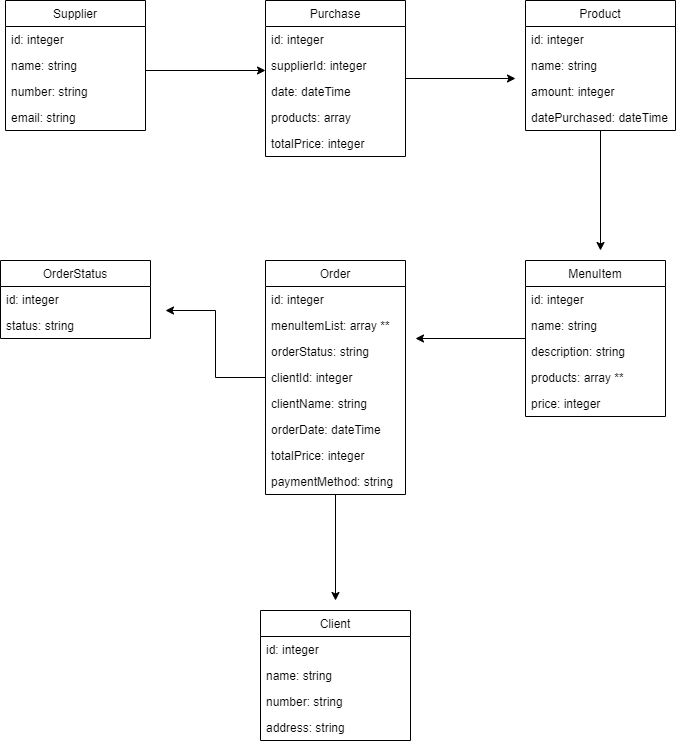

The diagram above was exported from draw.io. Its source (the exported page's mxGraphModel, read from the mxfile embedded in the PNG):
<mxGraphModel dx="862" dy="450" grid="1" gridSize="10" guides="1" tooltips="1" connect="1" arrows="1" fold="1" page="1" pageScale="1" pageWidth="827" pageHeight="1169" background="#ffffff" math="0" shadow="0">
  <root>
    <mxCell id="0" />
    <mxCell id="1" parent="0" />
    <mxCell id="12WqPLThQrk9q3GFoCyT-12" style="edgeStyle=orthogonalEdgeStyle;rounded=0;orthogonalLoop=1;jettySize=auto;html=1;" edge="1" parent="1">
      <mxGeometry relative="1" as="geometry">
        <mxPoint x="270" y="90" as="targetPoint" />
        <mxPoint x="150" y="90" as="sourcePoint" />
      </mxGeometry>
    </mxCell>
    <mxCell id="12WqPLThQrk9q3GFoCyT-26" value="Supplier" style="swimlane;fontStyle=0;childLayout=stackLayout;horizontal=1;startSize=26;fillColor=none;horizontalStack=0;resizeParent=1;resizeParentMax=0;resizeLast=0;collapsible=1;marginBottom=0;" vertex="1" parent="1">
      <mxGeometry x="10" y="20" width="140" height="130" as="geometry" />
    </mxCell>
    <mxCell id="12WqPLThQrk9q3GFoCyT-27" value="id: integer" style="text;strokeColor=none;fillColor=none;align=left;verticalAlign=top;spacingLeft=4;spacingRight=4;overflow=hidden;rotatable=0;points=[[0,0.5],[1,0.5]];portConstraint=eastwest;" vertex="1" parent="12WqPLThQrk9q3GFoCyT-26">
      <mxGeometry y="26" width="140" height="26" as="geometry" />
    </mxCell>
    <mxCell id="12WqPLThQrk9q3GFoCyT-28" value="name: string" style="text;strokeColor=none;fillColor=none;align=left;verticalAlign=top;spacingLeft=4;spacingRight=4;overflow=hidden;rotatable=0;points=[[0,0.5],[1,0.5]];portConstraint=eastwest;" vertex="1" parent="12WqPLThQrk9q3GFoCyT-26">
      <mxGeometry y="52" width="140" height="26" as="geometry" />
    </mxCell>
    <mxCell id="12WqPLThQrk9q3GFoCyT-31" value="number: string" style="text;strokeColor=none;fillColor=none;align=left;verticalAlign=top;spacingLeft=4;spacingRight=4;overflow=hidden;rotatable=0;points=[[0,0.5],[1,0.5]];portConstraint=eastwest;" vertex="1" parent="12WqPLThQrk9q3GFoCyT-26">
      <mxGeometry y="78" width="140" height="26" as="geometry" />
    </mxCell>
    <mxCell id="12WqPLThQrk9q3GFoCyT-30" value="email: string" style="text;strokeColor=none;fillColor=none;align=left;verticalAlign=top;spacingLeft=4;spacingRight=4;overflow=hidden;rotatable=0;points=[[0,0.5],[1,0.5]];portConstraint=eastwest;" vertex="1" parent="12WqPLThQrk9q3GFoCyT-26">
      <mxGeometry y="104" width="140" height="26" as="geometry" />
    </mxCell>
    <mxCell id="12WqPLThQrk9q3GFoCyT-70" style="edgeStyle=orthogonalEdgeStyle;rounded=0;orthogonalLoop=1;jettySize=auto;html=1;" edge="1" parent="1" source="12WqPLThQrk9q3GFoCyT-32">
      <mxGeometry relative="1" as="geometry">
        <mxPoint x="520" y="98" as="targetPoint" />
      </mxGeometry>
    </mxCell>
    <mxCell id="12WqPLThQrk9q3GFoCyT-32" value="Purchase" style="swimlane;fontStyle=0;childLayout=stackLayout;horizontal=1;startSize=26;fillColor=none;horizontalStack=0;resizeParent=1;resizeParentMax=0;resizeLast=0;collapsible=1;marginBottom=0;" vertex="1" parent="1">
      <mxGeometry x="270" y="20" width="140" height="156" as="geometry" />
    </mxCell>
    <mxCell id="12WqPLThQrk9q3GFoCyT-33" value="id: integer" style="text;strokeColor=none;fillColor=none;align=left;verticalAlign=top;spacingLeft=4;spacingRight=4;overflow=hidden;rotatable=0;points=[[0,0.5],[1,0.5]];portConstraint=eastwest;" vertex="1" parent="12WqPLThQrk9q3GFoCyT-32">
      <mxGeometry y="26" width="140" height="26" as="geometry" />
    </mxCell>
    <mxCell id="12WqPLThQrk9q3GFoCyT-34" value="supplierId: integer" style="text;strokeColor=none;fillColor=none;align=left;verticalAlign=top;spacingLeft=4;spacingRight=4;overflow=hidden;rotatable=0;points=[[0,0.5],[1,0.5]];portConstraint=eastwest;" vertex="1" parent="12WqPLThQrk9q3GFoCyT-32">
      <mxGeometry y="52" width="140" height="26" as="geometry" />
    </mxCell>
    <mxCell id="12WqPLThQrk9q3GFoCyT-35" value="date: dateTime" style="text;strokeColor=none;fillColor=none;align=left;verticalAlign=top;spacingLeft=4;spacingRight=4;overflow=hidden;rotatable=0;points=[[0,0.5],[1,0.5]];portConstraint=eastwest;" vertex="1" parent="12WqPLThQrk9q3GFoCyT-32">
      <mxGeometry y="78" width="140" height="26" as="geometry" />
    </mxCell>
    <mxCell id="12WqPLThQrk9q3GFoCyT-42" value="products: array" style="text;strokeColor=none;fillColor=none;align=left;verticalAlign=top;spacingLeft=4;spacingRight=4;overflow=hidden;rotatable=0;points=[[0,0.5],[1,0.5]];portConstraint=eastwest;" vertex="1" parent="12WqPLThQrk9q3GFoCyT-32">
      <mxGeometry y="104" width="140" height="26" as="geometry" />
    </mxCell>
    <mxCell id="12WqPLThQrk9q3GFoCyT-36" value="totalPrice: integer" style="text;strokeColor=none;fillColor=none;align=left;verticalAlign=top;spacingLeft=4;spacingRight=4;overflow=hidden;rotatable=0;points=[[0,0.5],[1,0.5]];portConstraint=eastwest;" vertex="1" parent="12WqPLThQrk9q3GFoCyT-32">
      <mxGeometry y="130" width="140" height="26" as="geometry" />
    </mxCell>
    <mxCell id="12WqPLThQrk9q3GFoCyT-71" style="edgeStyle=orthogonalEdgeStyle;rounded=0;orthogonalLoop=1;jettySize=auto;html=1;" edge="1" parent="1" source="12WqPLThQrk9q3GFoCyT-37">
      <mxGeometry relative="1" as="geometry">
        <mxPoint x="605" y="270" as="targetPoint" />
      </mxGeometry>
    </mxCell>
    <mxCell id="12WqPLThQrk9q3GFoCyT-37" value="Product" style="swimlane;fontStyle=0;childLayout=stackLayout;horizontal=1;startSize=26;fillColor=none;horizontalStack=0;resizeParent=1;resizeParentMax=0;resizeLast=0;collapsible=1;marginBottom=0;" vertex="1" parent="1">
      <mxGeometry x="530" y="20" width="150" height="130" as="geometry" />
    </mxCell>
    <mxCell id="12WqPLThQrk9q3GFoCyT-38" value="id: integer" style="text;strokeColor=none;fillColor=none;align=left;verticalAlign=top;spacingLeft=4;spacingRight=4;overflow=hidden;rotatable=0;points=[[0,0.5],[1,0.5]];portConstraint=eastwest;" vertex="1" parent="12WqPLThQrk9q3GFoCyT-37">
      <mxGeometry y="26" width="150" height="26" as="geometry" />
    </mxCell>
    <mxCell id="12WqPLThQrk9q3GFoCyT-39" value="name: string" style="text;strokeColor=none;fillColor=none;align=left;verticalAlign=top;spacingLeft=4;spacingRight=4;overflow=hidden;rotatable=0;points=[[0,0.5],[1,0.5]];portConstraint=eastwest;" vertex="1" parent="12WqPLThQrk9q3GFoCyT-37">
      <mxGeometry y="52" width="150" height="26" as="geometry" />
    </mxCell>
    <mxCell id="12WqPLThQrk9q3GFoCyT-40" value="amount: integer" style="text;strokeColor=none;fillColor=none;align=left;verticalAlign=top;spacingLeft=4;spacingRight=4;overflow=hidden;rotatable=0;points=[[0,0.5],[1,0.5]];portConstraint=eastwest;" vertex="1" parent="12WqPLThQrk9q3GFoCyT-37">
      <mxGeometry y="78" width="150" height="26" as="geometry" />
    </mxCell>
    <mxCell id="12WqPLThQrk9q3GFoCyT-41" value="datePurchased: dateTime" style="text;strokeColor=none;fillColor=none;align=left;verticalAlign=top;spacingLeft=4;spacingRight=4;overflow=hidden;rotatable=0;points=[[0,0.5],[1,0.5]];portConstraint=eastwest;" vertex="1" parent="12WqPLThQrk9q3GFoCyT-37">
      <mxGeometry y="104" width="150" height="26" as="geometry" />
    </mxCell>
    <mxCell id="12WqPLThQrk9q3GFoCyT-72" style="edgeStyle=orthogonalEdgeStyle;rounded=0;orthogonalLoop=1;jettySize=auto;html=1;" edge="1" parent="1" source="12WqPLThQrk9q3GFoCyT-43">
      <mxGeometry relative="1" as="geometry">
        <mxPoint x="420" y="358" as="targetPoint" />
      </mxGeometry>
    </mxCell>
    <mxCell id="12WqPLThQrk9q3GFoCyT-43" value="MenuItem" style="swimlane;fontStyle=0;childLayout=stackLayout;horizontal=1;startSize=26;fillColor=none;horizontalStack=0;resizeParent=1;resizeParentMax=0;resizeLast=0;collapsible=1;marginBottom=0;" vertex="1" parent="1">
      <mxGeometry x="530" y="280" width="140" height="156" as="geometry" />
    </mxCell>
    <mxCell id="12WqPLThQrk9q3GFoCyT-44" value="id: integer" style="text;strokeColor=none;fillColor=none;align=left;verticalAlign=top;spacingLeft=4;spacingRight=4;overflow=hidden;rotatable=0;points=[[0,0.5],[1,0.5]];portConstraint=eastwest;" vertex="1" parent="12WqPLThQrk9q3GFoCyT-43">
      <mxGeometry y="26" width="140" height="26" as="geometry" />
    </mxCell>
    <mxCell id="12WqPLThQrk9q3GFoCyT-45" value="name: string" style="text;strokeColor=none;fillColor=none;align=left;verticalAlign=top;spacingLeft=4;spacingRight=4;overflow=hidden;rotatable=0;points=[[0,0.5],[1,0.5]];portConstraint=eastwest;" vertex="1" parent="12WqPLThQrk9q3GFoCyT-43">
      <mxGeometry y="52" width="140" height="26" as="geometry" />
    </mxCell>
    <mxCell id="12WqPLThQrk9q3GFoCyT-46" value="description: string" style="text;strokeColor=none;fillColor=none;align=left;verticalAlign=top;spacingLeft=4;spacingRight=4;overflow=hidden;rotatable=0;points=[[0,0.5],[1,0.5]];portConstraint=eastwest;" vertex="1" parent="12WqPLThQrk9q3GFoCyT-43">
      <mxGeometry y="78" width="140" height="26" as="geometry" />
    </mxCell>
    <mxCell id="12WqPLThQrk9q3GFoCyT-47" value="products: array **" style="text;strokeColor=none;fillColor=none;align=left;verticalAlign=top;spacingLeft=4;spacingRight=4;overflow=hidden;rotatable=0;points=[[0,0.5],[1,0.5]];portConstraint=eastwest;" vertex="1" parent="12WqPLThQrk9q3GFoCyT-43">
      <mxGeometry y="104" width="140" height="26" as="geometry" />
    </mxCell>
    <mxCell id="12WqPLThQrk9q3GFoCyT-48" value="price: integer" style="text;strokeColor=none;fillColor=none;align=left;verticalAlign=top;spacingLeft=4;spacingRight=4;overflow=hidden;rotatable=0;points=[[0,0.5],[1,0.5]];portConstraint=eastwest;" vertex="1" parent="12WqPLThQrk9q3GFoCyT-43">
      <mxGeometry y="130" width="140" height="26" as="geometry" />
    </mxCell>
    <mxCell id="12WqPLThQrk9q3GFoCyT-73" style="edgeStyle=orthogonalEdgeStyle;rounded=0;orthogonalLoop=1;jettySize=auto;html=1;" edge="1" parent="1" source="12WqPLThQrk9q3GFoCyT-49">
      <mxGeometry relative="1" as="geometry">
        <mxPoint x="170" y="330" as="targetPoint" />
      </mxGeometry>
    </mxCell>
    <mxCell id="12WqPLThQrk9q3GFoCyT-74" style="edgeStyle=orthogonalEdgeStyle;rounded=0;orthogonalLoop=1;jettySize=auto;html=1;" edge="1" parent="1" source="12WqPLThQrk9q3GFoCyT-49">
      <mxGeometry relative="1" as="geometry">
        <mxPoint x="340" y="620" as="targetPoint" />
      </mxGeometry>
    </mxCell>
    <mxCell id="12WqPLThQrk9q3GFoCyT-49" value="Order" style="swimlane;fontStyle=0;childLayout=stackLayout;horizontal=1;startSize=26;fillColor=none;horizontalStack=0;resizeParent=1;resizeParentMax=0;resizeLast=0;collapsible=1;marginBottom=0;" vertex="1" parent="1">
      <mxGeometry x="270" y="280" width="140" height="234" as="geometry" />
    </mxCell>
    <mxCell id="12WqPLThQrk9q3GFoCyT-50" value="id: integer" style="text;strokeColor=none;fillColor=none;align=left;verticalAlign=top;spacingLeft=4;spacingRight=4;overflow=hidden;rotatable=0;points=[[0,0.5],[1,0.5]];portConstraint=eastwest;" vertex="1" parent="12WqPLThQrk9q3GFoCyT-49">
      <mxGeometry y="26" width="140" height="26" as="geometry" />
    </mxCell>
    <mxCell id="12WqPLThQrk9q3GFoCyT-51" value="menuItemList: array **" style="text;strokeColor=none;fillColor=none;align=left;verticalAlign=top;spacingLeft=4;spacingRight=4;overflow=hidden;rotatable=0;points=[[0,0.5],[1,0.5]];portConstraint=eastwest;" vertex="1" parent="12WqPLThQrk9q3GFoCyT-49">
      <mxGeometry y="52" width="140" height="26" as="geometry" />
    </mxCell>
    <mxCell id="12WqPLThQrk9q3GFoCyT-57" value="orderStatus: string" style="text;strokeColor=none;fillColor=none;align=left;verticalAlign=top;spacingLeft=4;spacingRight=4;overflow=hidden;rotatable=0;points=[[0,0.5],[1,0.5]];portConstraint=eastwest;" vertex="1" parent="12WqPLThQrk9q3GFoCyT-49">
      <mxGeometry y="78" width="140" height="26" as="geometry" />
    </mxCell>
    <mxCell id="12WqPLThQrk9q3GFoCyT-55" value="clientId: integer" style="text;strokeColor=none;fillColor=none;align=left;verticalAlign=top;spacingLeft=4;spacingRight=4;overflow=hidden;rotatable=0;points=[[0,0.5],[1,0.5]];portConstraint=eastwest;" vertex="1" parent="12WqPLThQrk9q3GFoCyT-49">
      <mxGeometry y="104" width="140" height="26" as="geometry" />
    </mxCell>
    <mxCell id="12WqPLThQrk9q3GFoCyT-56" value="clientName: string" style="text;strokeColor=none;fillColor=none;align=left;verticalAlign=top;spacingLeft=4;spacingRight=4;overflow=hidden;rotatable=0;points=[[0,0.5],[1,0.5]];portConstraint=eastwest;" vertex="1" parent="12WqPLThQrk9q3GFoCyT-49">
      <mxGeometry y="130" width="140" height="26" as="geometry" />
    </mxCell>
    <mxCell id="12WqPLThQrk9q3GFoCyT-52" value="orderDate: dateTime" style="text;strokeColor=none;fillColor=none;align=left;verticalAlign=top;spacingLeft=4;spacingRight=4;overflow=hidden;rotatable=0;points=[[0,0.5],[1,0.5]];portConstraint=eastwest;" vertex="1" parent="12WqPLThQrk9q3GFoCyT-49">
      <mxGeometry y="156" width="140" height="26" as="geometry" />
    </mxCell>
    <mxCell id="12WqPLThQrk9q3GFoCyT-53" value="totalPrice: integer" style="text;strokeColor=none;fillColor=none;align=left;verticalAlign=top;spacingLeft=4;spacingRight=4;overflow=hidden;rotatable=0;points=[[0,0.5],[1,0.5]];portConstraint=eastwest;" vertex="1" parent="12WqPLThQrk9q3GFoCyT-49">
      <mxGeometry y="182" width="140" height="26" as="geometry" />
    </mxCell>
    <mxCell id="12WqPLThQrk9q3GFoCyT-54" value="paymentMethod: string" style="text;strokeColor=none;fillColor=none;align=left;verticalAlign=top;spacingLeft=4;spacingRight=4;overflow=hidden;rotatable=0;points=[[0,0.5],[1,0.5]];portConstraint=eastwest;" vertex="1" parent="12WqPLThQrk9q3GFoCyT-49">
      <mxGeometry y="208" width="140" height="26" as="geometry" />
    </mxCell>
    <mxCell id="12WqPLThQrk9q3GFoCyT-58" value="OrderStatus" style="swimlane;fontStyle=0;childLayout=stackLayout;horizontal=1;startSize=26;fillColor=none;horizontalStack=0;resizeParent=1;resizeParentMax=0;resizeLast=0;collapsible=1;marginBottom=0;" vertex="1" parent="1">
      <mxGeometry x="5" y="280" width="150" height="78" as="geometry" />
    </mxCell>
    <mxCell id="12WqPLThQrk9q3GFoCyT-59" value="id: integer" style="text;strokeColor=none;fillColor=none;align=left;verticalAlign=top;spacingLeft=4;spacingRight=4;overflow=hidden;rotatable=0;points=[[0,0.5],[1,0.5]];portConstraint=eastwest;" vertex="1" parent="12WqPLThQrk9q3GFoCyT-58">
      <mxGeometry y="26" width="150" height="26" as="geometry" />
    </mxCell>
    <mxCell id="12WqPLThQrk9q3GFoCyT-60" value="status: string" style="text;strokeColor=none;fillColor=none;align=left;verticalAlign=top;spacingLeft=4;spacingRight=4;overflow=hidden;rotatable=0;points=[[0,0.5],[1,0.5]];portConstraint=eastwest;" vertex="1" parent="12WqPLThQrk9q3GFoCyT-58">
      <mxGeometry y="52" width="150" height="26" as="geometry" />
    </mxCell>
    <mxCell id="12WqPLThQrk9q3GFoCyT-63" value="Client" style="swimlane;fontStyle=0;childLayout=stackLayout;horizontal=1;startSize=26;fillColor=none;horizontalStack=0;resizeParent=1;resizeParentMax=0;resizeLast=0;collapsible=1;marginBottom=0;" vertex="1" parent="1">
      <mxGeometry x="265" y="630" width="150" height="130" as="geometry" />
    </mxCell>
    <mxCell id="12WqPLThQrk9q3GFoCyT-64" value="id: integer" style="text;strokeColor=none;fillColor=none;align=left;verticalAlign=top;spacingLeft=4;spacingRight=4;overflow=hidden;rotatable=0;points=[[0,0.5],[1,0.5]];portConstraint=eastwest;" vertex="1" parent="12WqPLThQrk9q3GFoCyT-63">
      <mxGeometry y="26" width="150" height="26" as="geometry" />
    </mxCell>
    <mxCell id="12WqPLThQrk9q3GFoCyT-65" value="name: string" style="text;strokeColor=none;fillColor=none;align=left;verticalAlign=top;spacingLeft=4;spacingRight=4;overflow=hidden;rotatable=0;points=[[0,0.5],[1,0.5]];portConstraint=eastwest;" vertex="1" parent="12WqPLThQrk9q3GFoCyT-63">
      <mxGeometry y="52" width="150" height="26" as="geometry" />
    </mxCell>
    <mxCell id="12WqPLThQrk9q3GFoCyT-66" value="number: string" style="text;strokeColor=none;fillColor=none;align=left;verticalAlign=top;spacingLeft=4;spacingRight=4;overflow=hidden;rotatable=0;points=[[0,0.5],[1,0.5]];portConstraint=eastwest;" vertex="1" parent="12WqPLThQrk9q3GFoCyT-63">
      <mxGeometry y="78" width="150" height="26" as="geometry" />
    </mxCell>
    <mxCell id="12WqPLThQrk9q3GFoCyT-67" value="address: string" style="text;strokeColor=none;fillColor=none;align=left;verticalAlign=top;spacingLeft=4;spacingRight=4;overflow=hidden;rotatable=0;points=[[0,0.5],[1,0.5]];portConstraint=eastwest;" vertex="1" parent="12WqPLThQrk9q3GFoCyT-63">
      <mxGeometry y="104" width="150" height="26" as="geometry" />
    </mxCell>
  </root>
</mxGraphModel>